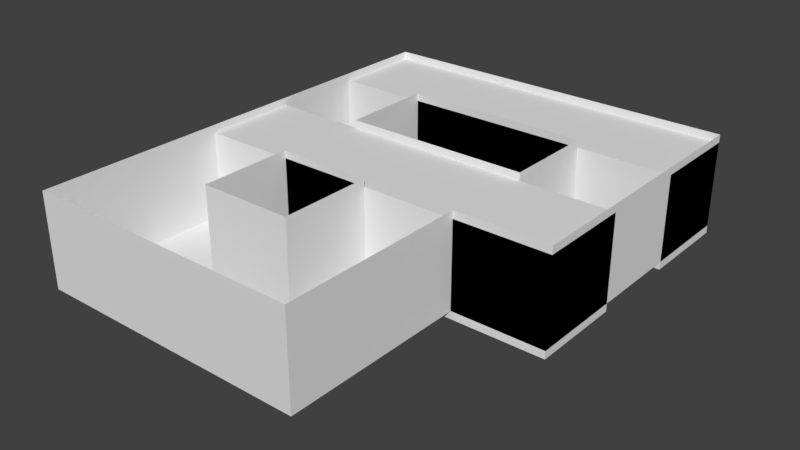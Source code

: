 # Source: stage4.blend  (saved by Blender 2.79.0; exported with 4.5.12 LTS)
import bpy
from mathutils import Matrix  # noqa: F401  (used for matrix-valued properties, if any)

bpy.ops.wm.read_factory_settings(use_empty=True)
scene = bpy.context.scene
scene.name = 'Scene'

# ---- collections
col_collection_1 = bpy.data.collections.new('Collection 1'); scene.collection.children.link(col_collection_1)
col_collection_2 = bpy.data.collections.new('Collection 2'); scene.collection.children.link(col_collection_2)
col_collection_3 = bpy.data.collections.new('Collection 3'); scene.collection.children.link(col_collection_3)
col_collection_4 = bpy.data.collections.new('Collection 4'); scene.collection.children.link(col_collection_4)
col_collection_4.hide_render = True
col_collection_4.hide_viewport = True
col_collection_5 = bpy.data.collections.new('Collection 5'); scene.collection.children.link(col_collection_5)
col_collection_5.hide_render = True
col_collection_5.hide_viewport = True
col_collection_6 = bpy.data.collections.new('Collection 6'); scene.collection.children.link(col_collection_6)
col_collection_6.hide_render = True
col_collection_6.hide_viewport = True
col_collection_7 = bpy.data.collections.new('Collection 7'); scene.collection.children.link(col_collection_7)
col_collection_7.hide_render = True
col_collection_7.hide_viewport = True

# ---- world
world_world = bpy.data.worlds.new('World'); scene.world = world_world
world_world.color = (0.05088, 0.05088, 0.05088)
world_world.use_sun_shadow = False
world_world.sun_shadow_jitter_overblur = 0.0
world_world.cycles.sampling_method = 'MANUAL'

# ---- meshes
me_cube_051 = bpy.data.meshes.new('Cube.051')
me_cube_051.from_pydata([(-3.0, -3.0, -1.0), (-1.0, -3.0, -1.0), (-3.0, -5.0, -1.0), (-1.0, -5.0, -1.0)], [], [(0, 2, 3, 1)])
me_cube_051.use_remesh_preserve_volume = False
me_cube_051.use_remesh_preserve_attributes = False
me_cube_051.use_mirror_vertex_groups = False
me_cube_051.update()
me_cube_050 = bpy.data.meshes.new('Cube.050')
me_cube_050.from_pydata([(-3.0, 1.0, -1.0), (-1.0, 1.0, -1.0), (-3.0, -1.0, -1.0), (-1.0, -1.0, -1.0)], [], [(0, 2, 3, 1)])
me_cube_050.use_remesh_preserve_volume = False
me_cube_050.use_remesh_preserve_attributes = False
me_cube_050.use_mirror_vertex_groups = False
me_cube_050.update()
me_cube_049 = bpy.data.meshes.new('Cube.049')
me_cube_049.from_pydata([(-3.0, 3.0, -1.0), (-3.0, 5.0, -1.0), (-1.0, 3.0, -1.0), (-1.0, 5.0, -1.0)], [], [(3, 1, 0, 2)])
me_cube_049.use_remesh_preserve_volume = False
me_cube_049.use_remesh_preserve_attributes = False
me_cube_049.use_mirror_vertex_groups = False
me_cube_049.update()
me_cube_048 = bpy.data.meshes.new('Cube.048')
me_cube_048.from_pydata([(-3.0, 3.0, 1.0), (-3.0, 3.0, -1.0), (-3.0, 5.0, 1.0), (-3.0, 5.0, -1.0)], [], [(1, 3, 2, 0)])
me_cube_048.use_remesh_preserve_volume = False
me_cube_048.use_remesh_preserve_attributes = False
me_cube_048.use_mirror_vertex_groups = False
me_cube_048.update()
me_cube_047 = bpy.data.meshes.new('Cube.047')
me_cube_047.from_pydata([(5.0, 5.0, 1.0), (5.0, 5.0, -1.0), (3.0, 5.0, 1.0), (3.0, 5.0, -1.0)], [], [(3, 1, 0, 2)])
me_cube_047.use_remesh_preserve_volume = False
me_cube_047.use_remesh_preserve_attributes = False
me_cube_047.use_mirror_vertex_groups = False
me_cube_047.update()
me_cube_046 = bpy.data.meshes.new('Cube.046')
me_cube_046.from_pydata([(3.0, 3.0, -1.0), (3.0, 3.0, 1.0), (3.0, 3.0, 1.0), (3.0, 3.0, -1.0)], [], [(0, 3, 2, 1)])
me_cube_046.use_remesh_preserve_volume = False
me_cube_046.use_remesh_preserve_attributes = False
me_cube_046.use_mirror_vertex_groups = False
me_cube_046.update()
me_cube_045 = bpy.data.meshes.new('Cube.045')
me_cube_045.from_pydata([(5.0, 3.0, -1.0), (3.0, 3.0, -1.0), (5.0, 5.0, -1.0), (3.0, 5.0, -1.0)], [], [(0, 2, 3, 1)])
me_cube_045.use_remesh_preserve_volume = False
me_cube_045.use_remesh_preserve_attributes = False
me_cube_045.use_mirror_vertex_groups = False
me_cube_045.update()
me_cube_044 = bpy.data.meshes.new('Cube.044')
me_cube_044.from_pydata([(5.0, 1.0, 1.0), (5.0, 1.0, -1.0), (5.0, -1.0, -1.0), (5.0, -1.0, 1.0)], [], [(1, 2, 3, 0)])
me_cube_044.use_remesh_preserve_volume = False
me_cube_044.use_remesh_preserve_attributes = False
me_cube_044.use_mirror_vertex_groups = False
me_cube_044.update()
me_cube_043 = bpy.data.meshes.new('Cube.043')
me_cube_043.from_pydata([(1.0, 1.0, -1.0), (1.0, -1.0, -1.0), (3.0, 1.0, -1.0), (3.0, -1.0, -1.0)], [], [(1, 3, 2, 0)])
me_cube_043.use_remesh_preserve_volume = False
me_cube_043.use_remesh_preserve_attributes = False
me_cube_043.use_mirror_vertex_groups = False
me_cube_043.update()
me_cube_042 = bpy.data.meshes.new('Cube.042')
me_cube_042.from_pydata([(-1.0, 1.0, -1.0), (-1.0, -1.0, -1.0), (1.0, 1.0, -1.0), (1.0, -1.0, -1.0)], [], [(0, 1, 3, 2)])
me_cube_042.use_remesh_preserve_volume = False
me_cube_042.use_remesh_preserve_attributes = False
me_cube_042.use_mirror_vertex_groups = False
me_cube_042.update()
me_cube_041 = bpy.data.meshes.new('Cube.041')
me_cube_041.from_pydata([(3.0, -3.0, -1.0), (1.0, -3.0, -1.0), (1.0, -5.0, -1.0), (3.0, -5.0, -1.0)], [], [(2, 3, 0, 1)])
me_cube_041.use_remesh_preserve_volume = False
me_cube_041.use_remesh_preserve_attributes = False
me_cube_041.use_mirror_vertex_groups = False
me_cube_041.update()
me_cube_040 = bpy.data.meshes.new('Cube.040')
me_cube_040.from_pydata([(3.0, -3.0, 1.0), (3.0, -3.0, -1.0), (3.0, -5.0, 1.0), (3.0, -5.0, -1.0)], [], [(1, 3, 2, 0)])
me_cube_040.use_remesh_preserve_volume = False
me_cube_040.use_remesh_preserve_attributes = False
me_cube_040.use_mirror_vertex_groups = False
me_cube_040.update()
me_cube_039 = bpy.data.meshes.new('Cube.039')
me_cube_039.from_pydata([(1.0, -5.0, 1.0), (1.0, -5.0, -1.0), (3.0, -5.0, 1.0), (3.0, -5.0, -1.0)], [], [(0, 2, 3, 1)])
me_cube_039.use_remesh_preserve_volume = False
me_cube_039.use_remesh_preserve_attributes = False
me_cube_039.use_mirror_vertex_groups = False
me_cube_039.update()
me_cube_038 = bpy.data.meshes.new('Cube.038')
me_cube_038.from_pydata([(-1.0, -5.0, -1.0), (1.0, -3.0, -1.0), (-1.0, -3.0, -1.0), (1.0, -5.0, -1.0)], [], [(0, 3, 1, 2)])
me_cube_038.use_remesh_preserve_volume = False
me_cube_038.use_remesh_preserve_attributes = False
me_cube_038.use_mirror_vertex_groups = False
me_cube_038.update()
me_cube_037 = bpy.data.meshes.new('Cube.037')
me_cube_037.from_pydata([(-1.0, -5.0, 1.0), (-1.0, -5.0, -1.0), (1.0, -5.0, 1.0), (1.0, -5.0, -1.0)], [], [(0, 2, 3, 1)])
me_cube_037.use_remesh_preserve_volume = False
me_cube_037.use_remesh_preserve_attributes = False
me_cube_037.use_mirror_vertex_groups = False
me_cube_037.update()
me_cube_036 = bpy.data.meshes.new('Cube.036')
me_cube_036.from_pydata([(-1.0, -3.0, 1.0), (-1.0, -3.0, -1.0), (1.0, -3.0, 1.0), (1.0, -3.0, -1.0)], [], [(1, 3, 2, 0)])
me_cube_036.use_remesh_preserve_volume = False
me_cube_036.use_remesh_preserve_attributes = False
me_cube_036.use_mirror_vertex_groups = False
me_cube_036.update()
me_cube_035 = bpy.data.meshes.new('Cube.035')
me_cube_035.from_pydata([(-1.0, -5.0, 1.0), (-1.0, -5.0, -1.0), (-1.0, -5.0, 1.0), (-1.0, -5.0, -1.0)], [], [(0, 2, 3, 1)])
me_cube_035.use_remesh_preserve_volume = False
me_cube_035.use_remesh_preserve_attributes = False
me_cube_035.use_mirror_vertex_groups = False
me_cube_035.update()
me_cube_034 = bpy.data.meshes.new('Cube.034')
me_cube_034.from_pydata([(-1.0, -3.0, -1.0), (-1.0, -5.0, -1.0), (-1.0, -3.0, -1.0), (-1.0, -5.0, -1.0)], [], [(1, 3, 2, 0)])
me_cube_034.use_remesh_preserve_volume = False
me_cube_034.use_remesh_preserve_attributes = False
me_cube_034.use_mirror_vertex_groups = False
me_cube_034.update()
me_cube_033 = bpy.data.meshes.new('Cube.033')
me_cube_033.from_pydata([(-1.0, -3.0, 1.0), (-1.0, -3.0, -1.0), (-1.0, -3.0, 1.0), (-1.0, -3.0, -1.0)], [], [(1, 3, 2, 0)])
me_cube_033.use_remesh_preserve_volume = False
me_cube_033.use_remesh_preserve_attributes = False
me_cube_033.use_mirror_vertex_groups = False
me_cube_033.update()
me_cube_032 = bpy.data.meshes.new('Cube.032')
me_cube_032.from_pydata([(-3.0, -3.0, 1.0), (-3.0, -3.0, -1.0), (-3.0, -5.0, 1.0), (-3.0, -5.0, -1.0)], [], [(0, 2, 3, 1)])
me_cube_032.use_remesh_preserve_volume = False
me_cube_032.use_remesh_preserve_attributes = False
me_cube_032.use_mirror_vertex_groups = False
me_cube_032.update()
me_cube_031 = bpy.data.meshes.new('Cube.031')
me_cube_031.from_pydata([(-1.0, -1.0, -1.0), (-3.0, -1.0, -1.0), (-3.0, -3.0, -1.0), (-1.0, -3.0, -1.0)], [], [(1, 2, 3, 0)])
me_cube_031.use_remesh_preserve_volume = False
me_cube_031.use_remesh_preserve_attributes = False
me_cube_031.use_mirror_vertex_groups = False
me_cube_031.update()
me_cube_030 = bpy.data.meshes.new('Cube.030')
me_cube_030.from_pydata([(-1.0, -1.0, 1.0), (-1.0, -1.0, -1.0), (-1.0, -3.0, -1.0), (-1.0, -3.0, 1.0)], [], [(1, 2, 3, 0)])
me_cube_030.use_remesh_preserve_volume = False
me_cube_030.use_remesh_preserve_attributes = False
me_cube_030.use_mirror_vertex_groups = False
me_cube_030.update()
me_cube_029 = bpy.data.meshes.new('Cube.029')
me_cube_029.from_pydata([(-3.0, -1.0, 1.0), (-3.0, -1.0, -1.0), (-3.0, -3.0, 1.0), (-3.0, -3.0, -1.0)], [], [(0, 2, 3, 1)])
me_cube_029.use_remesh_preserve_volume = False
me_cube_029.use_remesh_preserve_attributes = False
me_cube_029.use_mirror_vertex_groups = False
me_cube_029.update()
me_cube_028 = bpy.data.meshes.new('Cube.028')
me_cube_028.from_pydata([(-3.0, 1.0, 1.0), (-3.0, 1.0, -1.0), (-3.0, -1.0, 1.0), (-3.0, -1.0, -1.0)], [], [(0, 2, 3, 1)])
me_cube_028.use_remesh_preserve_volume = False
me_cube_028.use_remesh_preserve_attributes = False
me_cube_028.use_mirror_vertex_groups = False
me_cube_028.update()
me_cube_027 = bpy.data.meshes.new('Cube.027')
me_cube_027.from_pydata([(-1.0, 3.0, -1.0), (-1.0, 1.0, -1.0), (-3.0, 3.0, -1.0), (-3.0, 1.0, -1.0)], [], [(2, 3, 1, 0)])
me_cube_027.use_remesh_preserve_volume = False
me_cube_027.use_remesh_preserve_attributes = False
me_cube_027.use_mirror_vertex_groups = False
me_cube_027.update()
me_cube_026 = bpy.data.meshes.new('Cube.026')
me_cube_026.from_pydata([(-1.0, 3.0, 1.0), (-1.0, 1.0, 1.0), (-1.0, 3.0, -1.0), (-1.0, 1.0, -1.0)], [], [(2, 3, 1, 0)])
me_cube_026.use_remesh_preserve_volume = False
me_cube_026.use_remesh_preserve_attributes = False
me_cube_026.use_mirror_vertex_groups = False
me_cube_026.update()
me_cube_025 = bpy.data.meshes.new('Cube.025')
me_cube_025.from_pydata([(-3.0, 5.0, 1.0), (-3.0, 5.0, -1.0), (-1.0, 5.0, 1.0), (-1.0, 5.0, -1.0)], [], [(2, 0, 1, 3)])
me_cube_025.use_remesh_preserve_volume = False
me_cube_025.use_remesh_preserve_attributes = False
me_cube_025.use_mirror_vertex_groups = False
me_cube_025.update()
me_cube_024 = bpy.data.meshes.new('Cube.024')
me_cube_024.from_pydata([(-3.0, 3.0, 1.0), (-3.0, 3.0, -1.0), (-3.0, 1.0, 1.0), (-3.0, 1.0, -1.0)], [], [(0, 2, 3, 1)])
me_cube_024.use_remesh_preserve_volume = False
me_cube_024.use_remesh_preserve_attributes = False
me_cube_024.use_mirror_vertex_groups = False
me_cube_024.update()
me_cube_023 = bpy.data.meshes.new('Cube.023')
me_cube_023.from_pydata([(3.0, 5.0, -1.0), (-1.0, 5.0, -1.0), (3.0, 3.0, -1.0), (-1.0, 3.0, -1.0)], [], [(0, 1, 3, 2)])
me_cube_023.use_remesh_preserve_volume = False
me_cube_023.use_remesh_preserve_attributes = False
me_cube_023.use_mirror_vertex_groups = False
me_cube_023.update()
me_cube_022 = bpy.data.meshes.new('Cube.022')
me_cube_022.from_pydata([(3.0, 5.0, 1.0), (-1.0, 5.0, 1.0), (3.0, 5.0, -1.0), (-1.0, 5.0, -1.0)], [], [(0, 1, 3, 2)])
me_cube_022.use_remesh_preserve_volume = False
me_cube_022.use_remesh_preserve_attributes = False
me_cube_022.use_mirror_vertex_groups = False
me_cube_022.update()
me_cube_021 = bpy.data.meshes.new('Cube.021')
me_cube_021.from_pydata([(3.0, 3.0, 1.0), (3.0, 3.0, -1.0), (-1.0, 3.0, 1.0), (-1.0, 3.0, -1.0)], [], [(1, 3, 2, 0)])
me_cube_021.use_remesh_preserve_volume = False
me_cube_021.use_remesh_preserve_attributes = False
me_cube_021.use_mirror_vertex_groups = False
me_cube_021.update()
me_cube_018 = bpy.data.meshes.new('Cube.018')
me_cube_018.from_pydata([(5.0, 3.0, 1.0), (5.0, 3.0, -1.0), (5.0, 5.0, 1.0), (5.0, 5.0, -1.0)], [], [(0, 2, 3, 1)])
me_cube_018.use_remesh_preserve_volume = False
me_cube_018.use_remesh_preserve_attributes = False
me_cube_018.use_mirror_vertex_groups = False
me_cube_018.update()
me_cube_017 = bpy.data.meshes.new('Cube.017')
me_cube_017.from_pydata([(1.0, -3.0, -1.0), (1.0, -1.0, -1.0), (3.0, -1.0, -1.0), (3.0, -3.0, -1.0)], [], [(1, 0, 3, 2)])
me_cube_017.use_remesh_preserve_volume = False
me_cube_017.use_remesh_preserve_attributes = False
me_cube_017.use_mirror_vertex_groups = False
me_cube_017.update()
me_cube_016 = bpy.data.meshes.new('Cube.016')
me_cube_016.from_pydata([(3.0, 1.0, 1.0), (3.0, 3.0, 1.0), (3.0, 1.0, -1.0), (3.0, 3.0, -1.0)], [], [(2, 3, 1, 0)])
me_cube_016.use_remesh_preserve_volume = False
me_cube_016.use_remesh_preserve_attributes = False
me_cube_016.use_mirror_vertex_groups = False
me_cube_016.update()
me_cube_015 = bpy.data.meshes.new('Cube.015')
me_cube_015.from_pydata([(3.0, -1.0, 1.0), (3.0, -1.0, -1.0), (3.0, -3.0, 1.0), (3.0, -3.0, -1.0)], [], [(1, 3, 2, 0)])
me_cube_015.use_remesh_preserve_volume = False
me_cube_015.use_remesh_preserve_attributes = False
me_cube_015.use_mirror_vertex_groups = False
me_cube_015.update()
me_cube_014 = bpy.data.meshes.new('Cube.014')
me_cube_014.from_pydata([(5.0, -1.0, 1.0), (5.0, -1.0, -1.0), (3.0, -1.0, 1.0), (3.0, -1.0, -1.0)], [], [(2, 0, 1, 3)])
me_cube_014.use_remesh_preserve_volume = False
me_cube_014.use_remesh_preserve_attributes = False
me_cube_014.use_mirror_vertex_groups = False
me_cube_014.update()
me_cube_013 = bpy.data.meshes.new('Cube.013')
me_cube_013.from_pydata([(5.0, -1.0, -1.0), (5.0, 1.0, -1.0), (3.0, 1.0, -1.0), (3.0, -1.0, -1.0)], [], [(3, 0, 1, 2)])
me_cube_013.use_remesh_preserve_volume = False
me_cube_013.use_remesh_preserve_attributes = False
me_cube_013.use_mirror_vertex_groups = False
me_cube_013.update()
me_cube_012 = bpy.data.meshes.new('Cube.012')
me_cube_012.from_pydata([(5.0, 1.0, -1.0), (3.0, 1.0, -1.0), (5.0, 3.0, -1.0), (3.0, 3.0, -1.0)], [], [(0, 2, 3, 1)])
me_cube_012.use_remesh_preserve_volume = False
me_cube_012.use_remesh_preserve_attributes = False
me_cube_012.use_mirror_vertex_groups = False
me_cube_012.update()
me_cube_011 = bpy.data.meshes.new('Cube.011')
me_cube_011.from_pydata([(5.0, 1.0, 1.0), (5.0, 1.0, -1.0), (5.0, 3.0, 1.0), (5.0, 3.0, -1.0)], [], [(0, 2, 3, 1)])
me_cube_011.use_remesh_preserve_volume = False
me_cube_011.use_remesh_preserve_attributes = False
me_cube_011.use_mirror_vertex_groups = False
me_cube_011.update()
me_cube_010 = bpy.data.meshes.new('Cube.010')
me_cube_010.from_pydata([(1.0, 1.0, -1.0), (1.0, 1.0, 1.0), (3.0, 1.0, 1.0), (3.0, 1.0, -1.0)], [], [(0, 3, 2, 1)])
me_cube_010.use_remesh_preserve_volume = False
me_cube_010.use_remesh_preserve_attributes = False
me_cube_010.use_mirror_vertex_groups = False
me_cube_010.update()
me_cube_009 = bpy.data.meshes.new('Cube.009')
me_cube_009.from_pydata([(1.0, -1.0, -1.0), (1.0, -1.0, 1.0), (1.0, -3.0, 1.0), (1.0, -3.0, -1.0)], [], [(1, 2, 3, 0)])
me_cube_009.use_remesh_preserve_volume = False
me_cube_009.use_remesh_preserve_attributes = False
me_cube_009.use_mirror_vertex_groups = False
me_cube_009.update()
me_cube_004 = bpy.data.meshes.new('Cube.004')
me_cube_004.from_pydata([(-1.0, 1.0, -1.0), (-1.0, 1.0, 1.0), (1.0, 1.0, -1.0), (1.0, 1.0, 1.0)], [], [(0, 2, 3, 1)])
me_cube_004.use_remesh_preserve_volume = False
me_cube_004.use_remesh_preserve_attributes = False
me_cube_004.use_mirror_vertex_groups = False
me_cube_004.update()
me_cube_000 = bpy.data.meshes.new('Cube.000')
me_cube_000.from_pydata([(-1.0, -1.0, -1.0), (-1.0, -1.0, 1.0), (1.0, -1.0, -1.0), (1.0, -1.0, 1.0)], [], [(2, 0, 1, 3)])
me_cube_000.use_remesh_preserve_volume = False
me_cube_000.use_remesh_preserve_attributes = False
me_cube_000.use_mirror_vertex_groups = False
me_cube_000.update()
me_cube_001 = bpy.data.meshes.new('Cube.001')
me_cube_001.from_pydata([(-3.0, -5.0, 1.0), (-3.0, -5.0, -1.0), (-1.0, -5.0, 1.0), (-1.0, -5.0, -1.0)], [], [(3, 1, 0, 2)])
me_cube_001.use_remesh_preserve_volume = False
me_cube_001.use_remesh_preserve_attributes = False
me_cube_001.use_mirror_vertex_groups = False
me_cube_001.update()
me_cube_057 = bpy.data.meshes.new('Cube.057')
me_cube_057.from_pydata([(-1.0, -1.0, -1.0), (-1.0, -1.0, 1.0), (1.0, -1.0, -1.0), (1.0, -1.0, 1.0)], [], [(2, 3, 1, 0)])
me_cube_057.use_remesh_preserve_volume = False
me_cube_057.use_remesh_preserve_attributes = False
me_cube_057.use_mirror_vertex_groups = False
me_cube_057.update()
me_cube_056 = bpy.data.meshes.new('Cube.056')
me_cube_056.from_pydata([(-1.0, 1.0, -1.0), (-1.0, 1.0, 1.0), (1.0, 1.0, -1.0), (1.0, 1.0, 1.0)], [], [(0, 1, 3, 2)])
me_cube_056.use_remesh_preserve_volume = False
me_cube_056.use_remesh_preserve_attributes = False
me_cube_056.use_mirror_vertex_groups = False
me_cube_056.update()
me_cube_055 = bpy.data.meshes.new('Cube.055')
me_cube_055.from_pydata([(-1.0, 1.0, -1.0), (-1.0, -1.0, -1.0), (-1.0, -1.0, 1.0), (-1.0, 1.0, 1.0)], [], [(1, 2, 3, 0)])
me_cube_055.use_remesh_preserve_volume = False
me_cube_055.use_remesh_preserve_attributes = False
me_cube_055.use_mirror_vertex_groups = False
me_cube_055.update()
me_cube_054 = bpy.data.meshes.new('Cube.054')
me_cube_054.from_pydata([(-1.0, -1.0, 1.0), (-1.0, 1.0, 1.0), (1.0, -1.0, 1.0), (1.0, 1.0, 1.0)], [], [(3, 1, 0, 2)])
me_cube_054.use_remesh_preserve_volume = False
me_cube_054.use_remesh_preserve_attributes = False
me_cube_054.use_mirror_vertex_groups = False
me_cube_054.update()
me_cube_053 = bpy.data.meshes.new('Cube.053')
me_cube_053.from_pydata([(-1.0, -1.0, -1.0), (-1.0, 1.0, -1.0), (1.0, -1.0, -1.0), (1.0, 1.0, -1.0)], [], [(1, 3, 2, 0)])
me_cube_053.use_remesh_preserve_volume = False
me_cube_053.use_remesh_preserve_attributes = False
me_cube_053.use_mirror_vertex_groups = False
me_cube_053.update()
me_cube_002 = bpy.data.meshes.new('Cube.002')
me_cube_002.from_pydata([(1.0, 1.0, -1.0), (1.0, 1.0, 1.0), (1.0, -1.0, -1.0), (1.0, -1.0, 1.0)], [], [(0, 1, 3, 2)])
me_cube_002.use_remesh_preserve_volume = False
me_cube_002.use_remesh_preserve_attributes = False
me_cube_002.use_mirror_vertex_groups = False
me_cube_002.update()
me_cube_062 = bpy.data.meshes.new('Cube.062')
me_cube_062.from_pydata([(-1.0, -1.0, -1.0), (-1.0, -1.0, 1.0), (1.0, -1.0, -1.0), (1.0, -1.0, 1.0)], [], [(2, 3, 1, 0)])
me_cube_062.use_remesh_preserve_volume = False
me_cube_062.use_remesh_preserve_attributes = False
me_cube_062.use_mirror_vertex_groups = False
me_cube_062.update()
me_cube_061 = bpy.data.meshes.new('Cube.061')
me_cube_061.from_pydata([(-1.0, 1.0, -1.0), (-1.0, 1.0, 1.0), (1.0, 1.0, -1.0), (1.0, 1.0, 1.0)], [], [(0, 1, 3, 2)])
me_cube_061.use_remesh_preserve_volume = False
me_cube_061.use_remesh_preserve_attributes = False
me_cube_061.use_mirror_vertex_groups = False
me_cube_061.update()
me_cube_060 = bpy.data.meshes.new('Cube.060')
me_cube_060.from_pydata([(-1.0, 1.0, -1.0), (-1.0, -1.0, -1.0), (-1.0, -1.0, 1.0), (-1.0, 1.0, 1.0)], [], [(1, 2, 3, 0)])
me_cube_060.use_remesh_preserve_volume = False
me_cube_060.use_remesh_preserve_attributes = False
me_cube_060.use_mirror_vertex_groups = False
me_cube_060.update()
me_cube_059 = bpy.data.meshes.new('Cube.059')
me_cube_059.from_pydata([(-1.0, -1.0, 1.0), (-1.0, 1.0, 1.0), (1.0, -1.0, 1.0), (1.0, 1.0, 1.0)], [], [(3, 1, 0, 2)])
me_cube_059.use_remesh_preserve_volume = False
me_cube_059.use_remesh_preserve_attributes = False
me_cube_059.use_mirror_vertex_groups = False
me_cube_059.update()
me_cube_058 = bpy.data.meshes.new('Cube.058')
me_cube_058.from_pydata([(-1.0, -1.0, -1.0), (-1.0, 1.0, -1.0), (1.0, -1.0, -1.0), (1.0, 1.0, -1.0)], [], [(1, 3, 2, 0)])
me_cube_058.use_remesh_preserve_volume = False
me_cube_058.use_remesh_preserve_attributes = False
me_cube_058.use_mirror_vertex_groups = False
me_cube_058.update()
me_cube_003 = bpy.data.meshes.new('Cube.003')
me_cube_003.from_pydata([(1.0, 1.0, -1.0), (1.0, 1.0, 1.0), (1.0, -1.0, -1.0), (1.0, -1.0, 1.0)], [], [(0, 1, 3, 2)])
me_cube_003.use_remesh_preserve_volume = False
me_cube_003.use_remesh_preserve_attributes = False
me_cube_003.use_mirror_vertex_groups = False
me_cube_003.update()
me_cube_067 = bpy.data.meshes.new('Cube.067')
me_cube_067.from_pydata([(-1.0, -1.0, -1.0), (-1.0, -1.0, 1.0), (1.0, -1.0, -1.0), (1.0, -1.0, 1.0)], [], [(2, 3, 1, 0)])
me_cube_067.use_remesh_preserve_volume = False
me_cube_067.use_remesh_preserve_attributes = False
me_cube_067.use_mirror_vertex_groups = False
me_cube_067.update()
me_cube_066 = bpy.data.meshes.new('Cube.066')
me_cube_066.from_pydata([(-1.0, 1.0, -1.0), (-1.0, 1.0, 1.0), (1.0, 1.0, -1.0), (1.0, 1.0, 1.0)], [], [(0, 1, 3, 2)])
me_cube_066.use_remesh_preserve_volume = False
me_cube_066.use_remesh_preserve_attributes = False
me_cube_066.use_mirror_vertex_groups = False
me_cube_066.update()
me_cube_065 = bpy.data.meshes.new('Cube.065')
me_cube_065.from_pydata([(-1.0, 1.0, -1.0), (-1.0, -1.0, -1.0), (-1.0, -1.0, 1.0), (-1.0, 1.0, 1.0)], [], [(1, 2, 3, 0)])
me_cube_065.use_remesh_preserve_volume = False
me_cube_065.use_remesh_preserve_attributes = False
me_cube_065.use_mirror_vertex_groups = False
me_cube_065.update()
me_cube_064 = bpy.data.meshes.new('Cube.064')
me_cube_064.from_pydata([(-1.0, -1.0, 1.0), (-1.0, 1.0, 1.0), (1.0, -1.0, 1.0), (1.0, 1.0, 1.0)], [], [(3, 1, 0, 2)])
me_cube_064.use_remesh_preserve_volume = False
me_cube_064.use_remesh_preserve_attributes = False
me_cube_064.use_mirror_vertex_groups = False
me_cube_064.update()
me_cube_063 = bpy.data.meshes.new('Cube.063')
me_cube_063.from_pydata([(-1.0, -1.0, -1.0), (-1.0, 1.0, -1.0), (1.0, -1.0, -1.0), (1.0, 1.0, -1.0)], [], [(1, 3, 2, 0)])
me_cube_063.use_remesh_preserve_volume = False
me_cube_063.use_remesh_preserve_attributes = False
me_cube_063.use_mirror_vertex_groups = False
me_cube_063.update()
me_cube_005 = bpy.data.meshes.new('Cube.005')
me_cube_005.from_pydata([(1.0, 1.0, -1.0), (1.0, 1.0, 1.0), (1.0, -1.0, -1.0), (1.0, -1.0, 1.0)], [], [(0, 1, 3, 2)])
me_cube_005.use_remesh_preserve_volume = False
me_cube_005.use_remesh_preserve_attributes = False
me_cube_005.use_mirror_vertex_groups = False
me_cube_005.update()
me_cube_072 = bpy.data.meshes.new('Cube.072')
me_cube_072.from_pydata([(-1.0, -1.0, -1.0), (-1.0, -1.0, 1.0), (1.0, -1.0, -1.0), (1.0, -1.0, 1.0)], [], [(2, 3, 1, 0)])
me_cube_072.use_remesh_preserve_volume = False
me_cube_072.use_remesh_preserve_attributes = False
me_cube_072.use_mirror_vertex_groups = False
me_cube_072.update()
me_cube_071 = bpy.data.meshes.new('Cube.071')
me_cube_071.from_pydata([(-1.0, 1.0, -1.0), (-1.0, 1.0, 1.0), (1.0, 1.0, -1.0), (1.0, 1.0, 1.0)], [], [(0, 1, 3, 2)])
me_cube_071.use_remesh_preserve_volume = False
me_cube_071.use_remesh_preserve_attributes = False
me_cube_071.use_mirror_vertex_groups = False
me_cube_071.update()
me_cube_070 = bpy.data.meshes.new('Cube.070')
me_cube_070.from_pydata([(-1.0, 1.0, -1.0), (-1.0, -1.0, -1.0), (-1.0, -1.0, 1.0), (-1.0, 1.0, 1.0)], [], [(1, 2, 3, 0)])
me_cube_070.use_remesh_preserve_volume = False
me_cube_070.use_remesh_preserve_attributes = False
me_cube_070.use_mirror_vertex_groups = False
me_cube_070.update()
me_cube_069 = bpy.data.meshes.new('Cube.069')
me_cube_069.from_pydata([(-1.0, -1.0, 1.0), (-1.0, 1.0, 1.0), (1.0, -1.0, 1.0), (1.0, 1.0, 1.0)], [], [(3, 1, 0, 2)])
me_cube_069.use_remesh_preserve_volume = False
me_cube_069.use_remesh_preserve_attributes = False
me_cube_069.use_mirror_vertex_groups = False
me_cube_069.update()
me_cube_068 = bpy.data.meshes.new('Cube.068')
me_cube_068.from_pydata([(-1.0, -1.0, -1.0), (-1.0, 1.0, -1.0), (1.0, -1.0, -1.0), (1.0, 1.0, -1.0)], [], [(1, 3, 2, 0)])
me_cube_068.use_remesh_preserve_volume = False
me_cube_068.use_remesh_preserve_attributes = False
me_cube_068.use_mirror_vertex_groups = False
me_cube_068.update()
me_cube_006 = bpy.data.meshes.new('Cube.006')
me_cube_006.from_pydata([(1.0, 1.0, -1.0), (1.0, 1.0, 1.0), (1.0, -1.0, -1.0), (1.0, -1.0, 1.0)], [], [(0, 1, 3, 2)])
me_cube_006.use_remesh_preserve_volume = False
me_cube_006.use_remesh_preserve_attributes = False
me_cube_006.use_mirror_vertex_groups = False
me_cube_006.update()
me_cube_077 = bpy.data.meshes.new('Cube.077')
me_cube_077.from_pydata([(-1.0, -1.0, -1.0), (-1.0, -1.0, 1.0), (1.0, -1.0, -1.0), (1.0, -1.0, 1.0)], [], [(2, 3, 1, 0)])
me_cube_077.use_remesh_preserve_volume = False
me_cube_077.use_remesh_preserve_attributes = False
me_cube_077.use_mirror_vertex_groups = False
me_cube_077.update()
me_cube_076 = bpy.data.meshes.new('Cube.076')
me_cube_076.from_pydata([(-1.0, 1.0, -1.0), (-1.0, 1.0, 1.0), (1.0, 1.0, -1.0), (1.0, 1.0, 1.0)], [], [(0, 1, 3, 2)])
me_cube_076.use_remesh_preserve_volume = False
me_cube_076.use_remesh_preserve_attributes = False
me_cube_076.use_mirror_vertex_groups = False
me_cube_076.update()
me_cube_075 = bpy.data.meshes.new('Cube.075')
me_cube_075.from_pydata([(-1.0, 1.0, -1.0), (-1.0, -1.0, -1.0), (-1.0, -1.0, 1.0), (-1.0, 1.0, 1.0)], [], [(1, 2, 3, 0)])
me_cube_075.use_remesh_preserve_volume = False
me_cube_075.use_remesh_preserve_attributes = False
me_cube_075.use_mirror_vertex_groups = False
me_cube_075.update()
me_cube_074 = bpy.data.meshes.new('Cube.074')
me_cube_074.from_pydata([(-1.0, -1.0, 1.0), (-1.0, 1.0, 1.0), (1.0, -1.0, 1.0), (1.0, 1.0, 1.0)], [], [(3, 1, 0, 2)])
me_cube_074.use_remesh_preserve_volume = False
me_cube_074.use_remesh_preserve_attributes = False
me_cube_074.use_mirror_vertex_groups = False
me_cube_074.update()
me_cube_073 = bpy.data.meshes.new('Cube.073')
me_cube_073.from_pydata([(-1.0, -1.0, -1.0), (-1.0, 1.0, -1.0), (1.0, -1.0, -1.0), (1.0, 1.0, -1.0)], [], [(1, 3, 2, 0)])
me_cube_073.use_remesh_preserve_volume = False
me_cube_073.use_remesh_preserve_attributes = False
me_cube_073.use_mirror_vertex_groups = False
me_cube_073.update()
me_cube_007 = bpy.data.meshes.new('Cube.007')
me_cube_007.from_pydata([(1.0, 1.0, -1.0), (1.0, 1.0, 1.0), (1.0, -1.0, -1.0), (1.0, -1.0, 1.0)], [], [(0, 1, 3, 2)])
me_cube_007.use_remesh_preserve_volume = False
me_cube_007.use_remesh_preserve_attributes = False
me_cube_007.use_mirror_vertex_groups = False
me_cube_007.update()
me_cube_082 = bpy.data.meshes.new('Cube.082')
me_cube_082.from_pydata([(-1.0, -1.0, -1.0), (-1.0, -1.0, 1.0), (1.0, -1.0, -1.0), (1.0, -1.0, 1.0)], [], [(2, 3, 1, 0)])
me_cube_082.use_remesh_preserve_volume = False
me_cube_082.use_remesh_preserve_attributes = False
me_cube_082.use_mirror_vertex_groups = False
me_cube_082.update()
me_cube_081 = bpy.data.meshes.new('Cube.081')
me_cube_081.from_pydata([(-1.0, 1.0, -1.0), (-1.0, 1.0, 1.0), (1.0, 1.0, -1.0), (1.0, 1.0, 1.0)], [], [(0, 1, 3, 2)])
me_cube_081.use_remesh_preserve_volume = False
me_cube_081.use_remesh_preserve_attributes = False
me_cube_081.use_mirror_vertex_groups = False
me_cube_081.update()
me_cube_080 = bpy.data.meshes.new('Cube.080')
me_cube_080.from_pydata([(-1.0, 1.0, -1.0), (-1.0, -1.0, -1.0), (-1.0, -1.0, 1.0), (-1.0, 1.0, 1.0)], [], [(1, 2, 3, 0)])
me_cube_080.use_remesh_preserve_volume = False
me_cube_080.use_remesh_preserve_attributes = False
me_cube_080.use_mirror_vertex_groups = False
me_cube_080.update()
me_cube_079 = bpy.data.meshes.new('Cube.079')
me_cube_079.from_pydata([(-1.0, -1.0, 1.0), (-1.0, 1.0, 1.0), (1.0, -1.0, 1.0), (1.0, 1.0, 1.0)], [], [(3, 1, 0, 2)])
me_cube_079.use_remesh_preserve_volume = False
me_cube_079.use_remesh_preserve_attributes = False
me_cube_079.use_mirror_vertex_groups = False
me_cube_079.update()
me_cube_078 = bpy.data.meshes.new('Cube.078')
me_cube_078.from_pydata([(-1.0, -1.0, -1.0), (-1.0, 1.0, -1.0), (1.0, -1.0, -1.0), (1.0, 1.0, -1.0)], [], [(1, 3, 2, 0)])
me_cube_078.use_remesh_preserve_volume = False
me_cube_078.use_remesh_preserve_attributes = False
me_cube_078.use_mirror_vertex_groups = False
me_cube_078.update()
me_cube_008 = bpy.data.meshes.new('Cube.008')
me_cube_008.from_pydata([(1.0, 1.0, -1.0), (1.0, 1.0, 1.0), (1.0, -1.0, -1.0), (1.0, -1.0, 1.0)], [], [(0, 1, 3, 2)])
me_cube_008.use_remesh_preserve_volume = False
me_cube_008.use_remesh_preserve_attributes = False
me_cube_008.use_mirror_vertex_groups = False
me_cube_008.update()

# ---- objects
ob_cube_051 = bpy.data.objects.new('Cube.051', me_cube_051)
ob_cube_050 = bpy.data.objects.new('Cube.050', me_cube_050)
ob_cube_049 = bpy.data.objects.new('Cube.049', me_cube_049)
ob_cube_048 = bpy.data.objects.new('Cube.048', me_cube_048)
ob_cube_047 = bpy.data.objects.new('Cube.047', me_cube_047)
ob_cube_046 = bpy.data.objects.new('Cube.046', me_cube_046)
ob_cube_045 = bpy.data.objects.new('Cube.045', me_cube_045)
ob_cube_044 = bpy.data.objects.new('Cube.044', me_cube_044)
ob_cube_043 = bpy.data.objects.new('Cube.043', me_cube_043)
ob_cube_042 = bpy.data.objects.new('Cube.042', me_cube_042)
ob_cube_041 = bpy.data.objects.new('Cube.041', me_cube_041)
ob_cube_040 = bpy.data.objects.new('Cube.040', me_cube_040)
ob_cube_039 = bpy.data.objects.new('Cube.039', me_cube_039)
ob_cube_038 = bpy.data.objects.new('Cube.038', me_cube_038)
ob_cube_037 = bpy.data.objects.new('Cube.037', me_cube_037)
ob_cube_036 = bpy.data.objects.new('Cube.036', me_cube_036)
ob_cube_035 = bpy.data.objects.new('Cube.035', me_cube_035)
ob_cube_034 = bpy.data.objects.new('Cube.034', me_cube_034)
ob_cube_033 = bpy.data.objects.new('Cube.033', me_cube_033)
ob_cube_032 = bpy.data.objects.new('Cube.032', me_cube_032)
ob_cube_031 = bpy.data.objects.new('Cube.031', me_cube_031)
ob_cube_030 = bpy.data.objects.new('Cube.030', me_cube_030)
ob_cube_029 = bpy.data.objects.new('Cube.029', me_cube_029)
ob_cube_028 = bpy.data.objects.new('Cube.028', me_cube_028)
ob_cube_027 = bpy.data.objects.new('Cube.027', me_cube_027)
ob_cube_026 = bpy.data.objects.new('Cube.026', me_cube_026)
ob_cube_025 = bpy.data.objects.new('Cube.025', me_cube_025)
ob_cube_024 = bpy.data.objects.new('Cube.024', me_cube_024)
ob_cube_023 = bpy.data.objects.new('Cube.023', me_cube_023)
ob_cube_022 = bpy.data.objects.new('Cube.022', me_cube_022)
ob_cube_021 = bpy.data.objects.new('Cube.021', me_cube_021)
ob_cube_018 = bpy.data.objects.new('Cube.018', me_cube_018)
ob_cube_017 = bpy.data.objects.new('Cube.017', me_cube_017)
ob_cube_016 = bpy.data.objects.new('Cube.016', me_cube_016)
ob_cube_015 = bpy.data.objects.new('Cube.015', me_cube_015)
ob_cube_014 = bpy.data.objects.new('Cube.014', me_cube_014)
ob_cube_013 = bpy.data.objects.new('Cube.013', me_cube_013)
ob_cube_012 = bpy.data.objects.new('Cube.012', me_cube_012)
ob_cube_011 = bpy.data.objects.new('Cube.011', me_cube_011)
ob_cube_010 = bpy.data.objects.new('Cube.010', me_cube_010)
ob_cube_009 = bpy.data.objects.new('Cube.009', me_cube_009)
ob_cube_008 = bpy.data.objects.new('Cube.008', me_cube_004)
ob_cube_007 = bpy.data.objects.new('Cube.007', me_cube_000)
ob_cube = bpy.data.objects.new('Cube', me_cube_001)
ob_cube_057 = bpy.data.objects.new('Cube.057', me_cube_057)
ob_cube_056 = bpy.data.objects.new('Cube.056', me_cube_056)
ob_cube_055 = bpy.data.objects.new('Cube.055', me_cube_055)
ob_cube_054 = bpy.data.objects.new('Cube.054', me_cube_054)
ob_cube_053 = bpy.data.objects.new('Cube.053', me_cube_053)
ob_cube_001 = bpy.data.objects.new('Cube.001', me_cube_002)
ob_cube_062 = bpy.data.objects.new('Cube.062', me_cube_062)
ob_cube_061 = bpy.data.objects.new('Cube.061', me_cube_061)
ob_cube_060 = bpy.data.objects.new('Cube.060', me_cube_060)
ob_cube_059 = bpy.data.objects.new('Cube.059', me_cube_059)
ob_cube_058 = bpy.data.objects.new('Cube.058', me_cube_058)
ob_cube_002 = bpy.data.objects.new('Cube.002', me_cube_003)
ob_cube_067 = bpy.data.objects.new('Cube.067', me_cube_067)
ob_cube_066 = bpy.data.objects.new('Cube.066', me_cube_066)
ob_cube_065 = bpy.data.objects.new('Cube.065', me_cube_065)
ob_cube_064 = bpy.data.objects.new('Cube.064', me_cube_064)
ob_cube_063 = bpy.data.objects.new('Cube.063', me_cube_063)
ob_cube_003 = bpy.data.objects.new('Cube.003', me_cube_005)
ob_cube_072 = bpy.data.objects.new('Cube.072', me_cube_072)
ob_cube_071 = bpy.data.objects.new('Cube.071', me_cube_071)
ob_cube_070 = bpy.data.objects.new('Cube.070', me_cube_070)
ob_cube_069 = bpy.data.objects.new('Cube.069', me_cube_069)
ob_cube_068 = bpy.data.objects.new('Cube.068', me_cube_068)
ob_cube_004 = bpy.data.objects.new('Cube.004', me_cube_006)
ob_cube_077 = bpy.data.objects.new('Cube.077', me_cube_077)
ob_cube_076 = bpy.data.objects.new('Cube.076', me_cube_076)
ob_cube_075 = bpy.data.objects.new('Cube.075', me_cube_075)
ob_cube_074 = bpy.data.objects.new('Cube.074', me_cube_074)
ob_cube_073 = bpy.data.objects.new('Cube.073', me_cube_073)
ob_cube_005 = bpy.data.objects.new('Cube.005', me_cube_007)
ob_cube_082 = bpy.data.objects.new('Cube.082', me_cube_082)
ob_cube_081 = bpy.data.objects.new('Cube.081', me_cube_081)
ob_cube_080 = bpy.data.objects.new('Cube.080', me_cube_080)
ob_cube_079 = bpy.data.objects.new('Cube.079', me_cube_079)
ob_cube_078 = bpy.data.objects.new('Cube.078', me_cube_078)
ob_cube_006 = bpy.data.objects.new('Cube.006', me_cube_008)

# ---- transforms, parenting, visibility, modifiers, constraints
ob_cube_051.location = (0.0, 0.0, 1.5)
ob_cube_051.scale = (1.5, 1.5, 1.5)
ob_cube_051.lineart.crease_threshold = 0.0
ob_cube_050.location = (0.0, 0.0, 1.5)
ob_cube_050.scale = (1.5, 1.5, 1.5)
ob_cube_050.lineart.crease_threshold = 0.0
ob_cube_049.location = (0.0, 0.0, 1.5)
ob_cube_049.scale = (1.5, 1.5, 1.5)
ob_cube_049.lineart.crease_threshold = 0.0
ob_cube_048.location = (0.0, 0.0, 1.5)
ob_cube_048.scale = (1.5, 1.5, 1.5)
ob_cube_048.lineart.crease_threshold = 0.0
ob_cube_047.location = (0.0, 0.0, 1.5)
ob_cube_047.scale = (1.5, 1.5, 1.5)
ob_cube_047.lineart.crease_threshold = 0.0
ob_cube_046.location = (0.0, 0.0, 1.5)
ob_cube_046.scale = (1.5, 1.5, 1.5)
ob_cube_046.lineart.crease_threshold = 0.0
ob_cube_045.location = (0.0, 0.0, 1.5)
ob_cube_045.scale = (1.5, 1.5, 1.5)
ob_cube_045.lineart.crease_threshold = 0.0
ob_cube_044.location = (0.0, 0.0, 1.5)
ob_cube_044.scale = (1.5, 1.5, 1.5)
ob_cube_044.lineart.crease_threshold = 0.0
ob_cube_043.location = (0.0, 0.0, 1.5)
ob_cube_043.scale = (1.5, 1.5, 1.5)
ob_cube_043.lineart.crease_threshold = 0.0
ob_cube_042.location = (0.0, 0.0, 1.5)
ob_cube_042.scale = (1.5, 1.5, 1.5)
ob_cube_042.lineart.crease_threshold = 0.0
ob_cube_041.location = (0.0, 0.0, 1.5)
ob_cube_041.scale = (1.5, 1.5, 1.5)
ob_cube_041.lineart.crease_threshold = 0.0
ob_cube_040.location = (0.0, 0.0, 1.5)
ob_cube_040.scale = (1.5, 1.5, 1.5)
ob_cube_040.lineart.crease_threshold = 0.0
ob_cube_039.location = (0.0, 0.0, 1.5)
ob_cube_039.scale = (1.5, 1.5, 1.5)
ob_cube_039.lineart.crease_threshold = 0.0
ob_cube_038.location = (0.0, 0.0, 1.5)
ob_cube_038.scale = (1.5, 1.5, 1.5)
ob_cube_038.lineart.crease_threshold = 0.0
ob_cube_037.location = (0.0, 0.0, 1.5)
ob_cube_037.scale = (1.5, 1.5, 1.5)
ob_cube_037.lineart.crease_threshold = 0.0
ob_cube_036.location = (0.0, 0.0, 1.5)
ob_cube_036.scale = (1.5, 1.5, 1.5)
ob_cube_036.lineart.crease_threshold = 0.0
ob_cube_035.location = (0.0, 0.0, 1.5)
ob_cube_035.scale = (1.5, 1.5, 1.5)
ob_cube_035.lineart.crease_threshold = 0.0
ob_cube_034.location = (0.0, 0.0, 1.5)
ob_cube_034.scale = (1.5, 1.5, 1.5)
ob_cube_034.lineart.crease_threshold = 0.0
ob_cube_033.location = (0.0, 0.0, 1.5)
ob_cube_033.scale = (1.5, 1.5, 1.5)
ob_cube_033.lineart.crease_threshold = 0.0
ob_cube_032.location = (0.0, 0.0, 1.5)
ob_cube_032.scale = (1.5, 1.5, 1.5)
ob_cube_032.lineart.crease_threshold = 0.0
ob_cube_031.location = (0.0, 0.0, 1.5)
ob_cube_031.scale = (1.5, 1.5, 1.5)
ob_cube_031.lineart.crease_threshold = 0.0
ob_cube_030.location = (0.0, 0.0, 1.5)
ob_cube_030.scale = (1.5, 1.5, 1.5)
ob_cube_030.lineart.crease_threshold = 0.0
ob_cube_029.location = (0.0, 0.0, 1.5)
ob_cube_029.scale = (1.5, 1.5, 1.5)
ob_cube_029.lineart.crease_threshold = 0.0
ob_cube_028.location = (0.0, 0.0, 1.5)
ob_cube_028.scale = (1.5, 1.5, 1.5)
ob_cube_028.lineart.crease_threshold = 0.0
ob_cube_027.location = (0.0, 0.0, 1.5)
ob_cube_027.scale = (1.5, 1.5, 1.5)
ob_cube_027.lineart.crease_threshold = 0.0
ob_cube_026.location = (0.0, 0.0, 1.5)
ob_cube_026.scale = (1.5, 1.5, 1.5)
ob_cube_026.lineart.crease_threshold = 0.0
ob_cube_025.location = (0.0, 0.0, 1.5)
ob_cube_025.scale = (1.5, 1.5, 1.5)
ob_cube_025.lineart.crease_threshold = 0.0
ob_cube_024.location = (0.0, 0.0, 1.5)
ob_cube_024.scale = (1.5, 1.5, 1.5)
ob_cube_024.lineart.crease_threshold = 0.0
ob_cube_023.location = (0.0, 0.0, 1.5)
ob_cube_023.scale = (1.5, 1.5, 1.5)
ob_cube_023.lineart.crease_threshold = 0.0
ob_cube_022.location = (0.0, 0.0, 1.5)
ob_cube_022.scale = (1.5, 1.5, 1.5)
ob_cube_022.lineart.crease_threshold = 0.0
ob_cube_021.location = (0.0, 0.0, 1.5)
ob_cube_021.scale = (1.5, 1.5, 1.5)
ob_cube_021.lineart.crease_threshold = 0.0
ob_cube_018.location = (0.0, 0.0, 1.5)
ob_cube_018.scale = (1.5, 1.5, 1.5)
ob_cube_018.lineart.crease_threshold = 0.0
ob_cube_017.location = (0.0, 0.0, 1.5)
ob_cube_017.scale = (1.5, 1.5, 1.5)
ob_cube_017.lineart.crease_threshold = 0.0
ob_cube_016.location = (0.0, 0.0, 1.5)
ob_cube_016.scale = (1.5, 1.5, 1.5)
ob_cube_016.lineart.crease_threshold = 0.0
ob_cube_015.location = (0.0, 0.0, 1.5)
ob_cube_015.scale = (1.5, 1.5, 1.5)
ob_cube_015.lineart.crease_threshold = 0.0
ob_cube_014.location = (0.0, 0.0, 1.5)
ob_cube_014.scale = (1.5, 1.5, 1.5)
ob_cube_014.lineart.crease_threshold = 0.0
ob_cube_013.location = (0.0, 0.0, 1.5)
ob_cube_013.scale = (1.5, 1.5, 1.5)
ob_cube_013.lineart.crease_threshold = 0.0
ob_cube_012.location = (0.0, 0.0, 1.5)
ob_cube_012.scale = (1.5, 1.5, 1.5)
ob_cube_012.lineart.crease_threshold = 0.0
ob_cube_011.location = (0.0, 0.0, 1.5)
ob_cube_011.scale = (1.5, 1.5, 1.5)
ob_cube_011.lineart.crease_threshold = 0.0
ob_cube_010.location = (0.0, 0.0, 1.5)
ob_cube_010.scale = (1.5, 1.5, 1.5)
ob_cube_010.lineart.crease_threshold = 0.0
ob_cube_009.location = (0.0, 0.0, 1.5)
ob_cube_009.scale = (1.5, 1.5, 1.5)
ob_cube_009.lineart.crease_threshold = 0.0
ob_cube_008.location = (0.0, 0.0, 1.5)
ob_cube_008.scale = (1.5, 1.5, 1.5)
ob_cube_008.lineart.crease_threshold = 0.0
ob_cube_007.location = (0.0, 0.0, 1.5)
ob_cube_007.scale = (1.5, 1.5, 1.5)
ob_cube_007.lineart.crease_threshold = 0.0
ob_cube.location = (0.0, 0.0, 1.5)
ob_cube.scale = (1.5, 1.5, 1.5)
ob_cube.lineart.crease_threshold = 0.0
ob_cube_057.location = (1.5, 0.0, 1.25)
ob_cube_057.scale = (6.0, 1.5, 1.5)
ob_cube_057.lineart.crease_threshold = 0.0
ob_cube_056.location = (1.5, 0.0, 1.25)
ob_cube_056.scale = (6.0, 1.5, 1.5)
ob_cube_056.lineart.crease_threshold = 0.0
ob_cube_055.location = (1.5, 0.0, 1.25)
ob_cube_055.scale = (6.0, 1.5, 1.5)
ob_cube_055.lineart.crease_threshold = 0.0
ob_cube_054.location = (1.5, 0.0, 1.25)
ob_cube_054.scale = (6.0, 1.5, 1.5)
ob_cube_054.lineart.crease_threshold = 0.0
ob_cube_053.location = (1.5, 0.0, 1.25)
ob_cube_053.scale = (6.0, 1.5, 1.5)
ob_cube_053.lineart.crease_threshold = 0.0
ob_cube_001.location = (1.5, 0.0, 1.25)
ob_cube_001.scale = (6.0, 1.5, 1.5)
ob_cube_001.lineart.crease_threshold = 0.0
ob_cube_062.location = (1.5, 6.0, 1.25)
ob_cube_062.scale = (6.0, 1.5, 1.5)
ob_cube_062.lineart.crease_threshold = 0.0
ob_cube_061.location = (1.5, 6.0, 1.25)
ob_cube_061.scale = (6.0, 1.5, 1.5)
ob_cube_061.lineart.crease_threshold = 0.0
ob_cube_060.location = (1.5, 6.0, 1.25)
ob_cube_060.scale = (6.0, 1.5, 1.5)
ob_cube_060.lineart.crease_threshold = 0.0
ob_cube_059.location = (1.5, 6.0, 1.25)
ob_cube_059.scale = (6.0, 1.5, 1.5)
ob_cube_059.lineart.crease_threshold = 0.0
ob_cube_058.location = (1.5, 6.0, 1.25)
ob_cube_058.scale = (6.0, 1.5, 1.5)
ob_cube_058.lineart.crease_threshold = 0.0
ob_cube_002.location = (1.5, 6.0, 1.25)
ob_cube_002.scale = (6.0, 1.5, 1.5)
ob_cube_002.lineart.crease_threshold = 0.0
ob_cube_067.location = (0.0, -6.0, 1.25)
ob_cube_067.scale = (4.5, 1.5, 1.5)
ob_cube_067.lineart.crease_threshold = 0.0
ob_cube_066.location = (0.0, -6.0, 1.25)
ob_cube_066.scale = (4.5, 1.5, 1.5)
ob_cube_066.lineart.crease_threshold = 0.0
ob_cube_065.location = (0.0, -6.0, 1.25)
ob_cube_065.scale = (4.5, 1.5, 1.5)
ob_cube_065.lineart.crease_threshold = 0.0
ob_cube_064.location = (0.0, -6.0, 1.25)
ob_cube_064.scale = (4.5, 1.5, 1.5)
ob_cube_064.lineart.crease_threshold = 0.0
ob_cube_063.location = (0.0, -6.0, 1.25)
ob_cube_063.scale = (4.5, 1.5, 1.5)
ob_cube_063.lineart.crease_threshold = 0.0
ob_cube_003.location = (0.0, -6.0, 1.25)
ob_cube_003.scale = (4.5, 1.5, 1.5)
ob_cube_003.lineart.crease_threshold = 0.0
ob_cube_072.location = (-3.0, 0.0, 1.25)
ob_cube_072.rotation_euler = (0.0, -0.0, 1.571)
ob_cube_072.scale = (4.5, 1.5, 1.5)
ob_cube_072.lineart.crease_threshold = 0.0
ob_cube_071.location = (-3.0, 0.0, 1.25)
ob_cube_071.rotation_euler = (0.0, -0.0, 1.571)
ob_cube_071.scale = (4.5, 1.5, 1.5)
ob_cube_071.lineart.crease_threshold = 0.0
ob_cube_070.location = (-3.0, 0.0, 1.25)
ob_cube_070.rotation_euler = (0.0, -0.0, 1.571)
ob_cube_070.scale = (4.5, 1.5, 1.5)
ob_cube_070.lineart.crease_threshold = 0.0
ob_cube_069.location = (-3.0, 0.0, 1.25)
ob_cube_069.rotation_euler = (0.0, -0.0, 1.571)
ob_cube_069.scale = (4.5, 1.5, 1.5)
ob_cube_069.lineart.crease_threshold = 0.0
ob_cube_068.location = (-3.0, 0.0, 1.25)
ob_cube_068.rotation_euler = (0.0, -0.0, 1.571)
ob_cube_068.scale = (4.5, 1.5, 1.5)
ob_cube_068.lineart.crease_threshold = 0.0
ob_cube_004.location = (-3.0, 0.0, 1.25)
ob_cube_004.rotation_euler = (0.0, -0.0, 1.571)
ob_cube_004.scale = (4.5, 1.5, 1.5)
ob_cube_004.lineart.crease_threshold = 0.0
ob_cube_077.location = (3.0, -3.0, 1.25)
ob_cube_077.scale = (1.5, 1.5, 1.5)
ob_cube_077.lineart.crease_threshold = 0.0
ob_cube_076.location = (3.0, -3.0, 1.25)
ob_cube_076.scale = (1.5, 1.5, 1.5)
ob_cube_076.lineart.crease_threshold = 0.0
ob_cube_075.location = (3.0, -3.0, 1.25)
ob_cube_075.scale = (1.5, 1.5, 1.5)
ob_cube_075.lineart.crease_threshold = 0.0
ob_cube_074.location = (3.0, -3.0, 1.25)
ob_cube_074.scale = (1.5, 1.5, 1.5)
ob_cube_074.lineart.crease_threshold = 0.0
ob_cube_073.location = (3.0, -3.0, 1.25)
ob_cube_073.scale = (1.5, 1.5, 1.5)
ob_cube_073.lineart.crease_threshold = 0.0
ob_cube_005.location = (3.0, -3.0, 1.25)
ob_cube_005.scale = (1.5, 1.5, 1.5)
ob_cube_005.lineart.crease_threshold = 0.0
ob_cube_082.location = (6.0, 3.0, 1.25)
ob_cube_082.scale = (1.5, 1.5, 1.5)
ob_cube_082.lineart.crease_threshold = 0.0
ob_cube_081.location = (6.0, 3.0, 1.25)
ob_cube_081.scale = (1.5, 1.5, 1.5)
ob_cube_081.lineart.crease_threshold = 0.0
ob_cube_080.location = (6.0, 3.0, 1.25)
ob_cube_080.scale = (1.5, 1.5, 1.5)
ob_cube_080.lineart.crease_threshold = 0.0
ob_cube_079.location = (6.0, 3.0, 1.25)
ob_cube_079.scale = (1.5, 1.5, 1.5)
ob_cube_079.lineart.crease_threshold = 0.0
ob_cube_078.location = (6.0, 3.0, 1.25)
ob_cube_078.scale = (1.5, 1.5, 1.5)
ob_cube_078.lineart.crease_threshold = 0.0
ob_cube_006.location = (6.0, 3.0, 1.25)
ob_cube_006.scale = (1.5, 1.5, 1.5)
ob_cube_006.lineart.crease_threshold = 0.0

# ---- collection membership
col_collection_1.objects.link(ob_cube_051)
col_collection_1.objects.link(ob_cube_050)
col_collection_1.objects.link(ob_cube_049)
col_collection_1.objects.link(ob_cube_048)
col_collection_1.objects.link(ob_cube_047)
col_collection_1.objects.link(ob_cube_046)
col_collection_1.objects.link(ob_cube_045)
col_collection_1.objects.link(ob_cube_044)
col_collection_1.objects.link(ob_cube_043)
col_collection_1.objects.link(ob_cube_042)
col_collection_1.objects.link(ob_cube_041)
col_collection_1.objects.link(ob_cube_040)
col_collection_1.objects.link(ob_cube_039)
col_collection_1.objects.link(ob_cube_038)
col_collection_1.objects.link(ob_cube_037)
col_collection_1.objects.link(ob_cube_036)
col_collection_1.objects.link(ob_cube_035)
col_collection_1.objects.link(ob_cube_034)
col_collection_1.objects.link(ob_cube_033)
col_collection_1.objects.link(ob_cube_032)
col_collection_1.objects.link(ob_cube_031)
col_collection_1.objects.link(ob_cube_030)
col_collection_1.objects.link(ob_cube_029)
col_collection_1.objects.link(ob_cube_028)
col_collection_1.objects.link(ob_cube_027)
col_collection_1.objects.link(ob_cube_026)
col_collection_1.objects.link(ob_cube_025)
col_collection_1.objects.link(ob_cube_024)
col_collection_1.objects.link(ob_cube_023)
col_collection_1.objects.link(ob_cube_022)
col_collection_1.objects.link(ob_cube_021)
col_collection_1.objects.link(ob_cube_018)
col_collection_1.objects.link(ob_cube_017)
col_collection_1.objects.link(ob_cube_016)
col_collection_1.objects.link(ob_cube_015)
col_collection_1.objects.link(ob_cube_014)
col_collection_1.objects.link(ob_cube_013)
col_collection_1.objects.link(ob_cube_012)
col_collection_1.objects.link(ob_cube_011)
col_collection_1.objects.link(ob_cube_010)
col_collection_1.objects.link(ob_cube_009)
col_collection_1.objects.link(ob_cube_008)
col_collection_1.objects.link(ob_cube_007)
col_collection_1.objects.link(ob_cube)
col_collection_2.objects.link(ob_cube_057)
col_collection_2.objects.link(ob_cube_056)
col_collection_2.objects.link(ob_cube_055)
col_collection_2.objects.link(ob_cube_054)
col_collection_2.objects.link(ob_cube_053)
col_collection_2.objects.link(ob_cube_001)
col_collection_3.objects.link(ob_cube_062)
col_collection_3.objects.link(ob_cube_061)
col_collection_3.objects.link(ob_cube_060)
col_collection_3.objects.link(ob_cube_059)
col_collection_3.objects.link(ob_cube_058)
col_collection_3.objects.link(ob_cube_002)
col_collection_4.objects.link(ob_cube_067)
col_collection_4.objects.link(ob_cube_066)
col_collection_4.objects.link(ob_cube_065)
col_collection_4.objects.link(ob_cube_064)
col_collection_4.objects.link(ob_cube_063)
col_collection_4.objects.link(ob_cube_003)
col_collection_5.objects.link(ob_cube_072)
col_collection_5.objects.link(ob_cube_071)
col_collection_5.objects.link(ob_cube_070)
col_collection_5.objects.link(ob_cube_069)
col_collection_5.objects.link(ob_cube_068)
col_collection_5.objects.link(ob_cube_004)
col_collection_6.objects.link(ob_cube_077)
col_collection_6.objects.link(ob_cube_076)
col_collection_6.objects.link(ob_cube_075)
col_collection_6.objects.link(ob_cube_074)
col_collection_6.objects.link(ob_cube_073)
col_collection_6.objects.link(ob_cube_005)
col_collection_7.objects.link(ob_cube_082)
col_collection_7.objects.link(ob_cube_081)
col_collection_7.objects.link(ob_cube_080)
col_collection_7.objects.link(ob_cube_079)
col_collection_7.objects.link(ob_cube_078)
col_collection_7.objects.link(ob_cube_006)

# ---- scene / render settings (as saved in the file)
scene.frame_start = 1; scene.frame_end = 250; scene.frame_set(1)
scene.render.engine = 'BLENDER_EEVEE_NEXT'
scene.render.resolution_percentage = 50
scene.render.dither_intensity = 0.0
scene.cycles.use_denoising = False
scene.cycles.samples = 128
scene.cycles.sampling_pattern = 'TABULATED_SOBOL'
scene.cycles.use_adaptive_sampling = False
scene.cycles.use_light_tree = False
scene.cycles.blur_glossy = 0.0
scene.cycles.sample_clamp_indirect = 0.0
scene.view_settings.view_transform = 'Standard'
bpy.context.view_layer.update()

# ---- added for rendering (the .blend has no active camera and no usable light): camera, sun
cam_auto = bpy.data.cameras.new('AutoCamera')
cam_auto.lens = 50.0
cam_auto.sensor_width = 36.0
cam_auto.clip_end = 1000.0
ob_auto_camera = bpy.data.objects.new('AutoCamera', cam_auto)
scene.collection.objects.link(ob_auto_camera)
ob_auto_camera.location = (19.6542, -21.7851, 15.5234)
ob_auto_camera.rotation_euler = (1.09748, -7.21219e-08, 0.694738)
scene.camera = ob_auto_camera
light_auto_sun = bpy.data.lights.new('AutoSun', 'SUN')
light_auto_sun.energy = 3.0
light_auto_sun.angle = 0.0523599
ob_auto_sun = bpy.data.objects.new('AutoSun', light_auto_sun)
scene.collection.objects.link(ob_auto_sun)
ob_auto_sun.rotation_euler = (0.872665, 0.174533, 0.523599)
bpy.context.view_layer.update()
